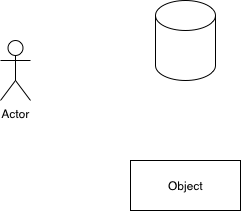

The diagram above was exported from draw.io. Its source (the exported page's mxGraphModel, read from the mxfile embedded in the PNG):
<mxGraphModel dx="526" dy="478" grid="1" gridSize="10" guides="1" tooltips="1" connect="1" arrows="1" fold="1" page="1" pageScale="1" pageWidth="827" pageHeight="1169" math="0" shadow="0">
  <root>
    <mxCell id="0" />
    <mxCell id="1" parent="0" />
    <mxCell id="J_uVAF2YYoqEbTauhaXS-1" value="item: attribute" style="label;fontStyle=0;strokeColor=none;fillColor=none;align=left;verticalAlign=top;overflow=hidden;spacingLeft=28;spacingRight=4;rotatable=0;points=[[0,0.5],[1,0.5]];portConstraint=eastwest;imageWidth=16;imageHeight=16;image=img/clipart/Gear_128x128.png;rounded=0;sketch=0;" parent="1" vertex="1">
      <mxGeometry x="220" y="240" width="120" height="26" as="geometry" />
    </mxCell>
    <mxCell id="J_uVAF2YYoqEbTauhaXS-2" value="&amp;laquo;interface&amp;raquo;&lt;br&gt;&lt;b&gt;Name&lt;/b&gt;" style="html=1;rounded=0;sketch=0;" parent="1" vertex="1">
      <mxGeometry x="220" y="230" width="110" height="50" as="geometry" />
    </mxCell>
    <mxCell id="J_uVAF2YYoqEbTauhaXS-3" value="Object" style="html=1;rounded=0;sketch=0;" parent="1" vertex="1">
      <mxGeometry x="220" y="230" width="110" height="50" as="geometry" />
    </mxCell>
    <mxCell id="J_uVAF2YYoqEbTauhaXS-4" value="Actor" style="shape=umlActor;verticalLabelPosition=bottom;verticalAlign=top;html=1;rounded=0;sketch=0;" parent="1" vertex="1">
      <mxGeometry x="90" y="110" width="30" height="60" as="geometry" />
    </mxCell>
    <mxCell id="YgO1Ar1J0dMT4JGrQi-f-1" value="" style="shape=cylinder3;whiteSpace=wrap;html=1;boundedLbl=1;backgroundOutline=1;size=15;" vertex="1" parent="1">
      <mxGeometry x="245" y="70" width="60" height="80" as="geometry" />
    </mxCell>
  </root>
</mxGraphModel>